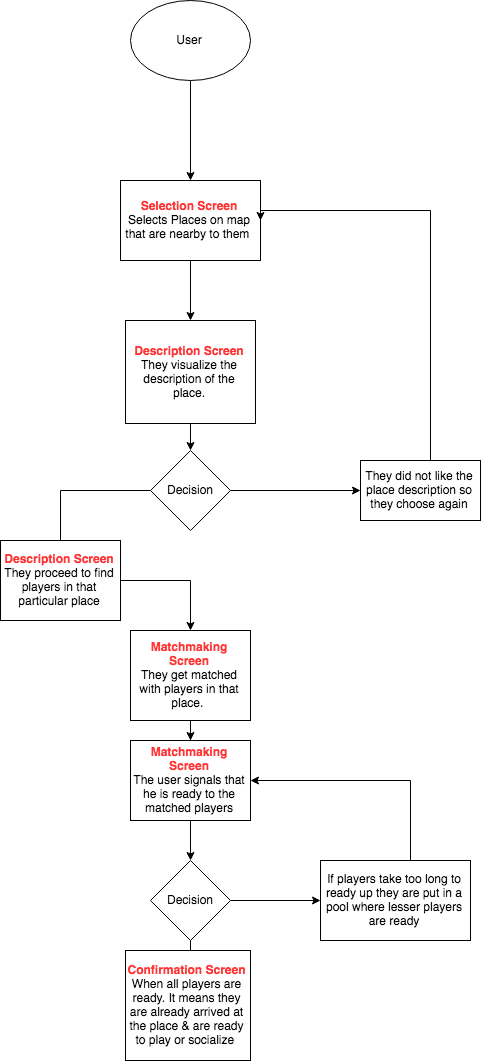

The diagram above was exported from draw.io. Its source (the exported page's mxGraphModel, read from the mxfile embedded in the PNG):
<mxGraphModel dx="1240" dy="955" grid="1" gridSize="10" guides="1" tooltips="1" connect="1" arrows="1" fold="1" page="1" pageScale="1" pageWidth="850" pageHeight="1100" math="0" shadow="0">
  <root>
    <mxCell id="0" />
    <mxCell id="1" parent="0" />
    <mxCell id="4bf5HOkJuJfMi80my6kJ-7" value="" style="edgeStyle=orthogonalEdgeStyle;rounded=0;orthogonalLoop=1;jettySize=auto;html=1;" parent="1" source="4bf5HOkJuJfMi80my6kJ-1" target="4bf5HOkJuJfMi80my6kJ-6" edge="1">
      <mxGeometry relative="1" as="geometry" />
    </mxCell>
    <mxCell id="4bf5HOkJuJfMi80my6kJ-1" value="&lt;font color=&quot;#ff3333&quot;&gt;&lt;b&gt;Selection Screen&lt;/b&gt;&lt;br&gt;&lt;/font&gt;Selects Places on map that are nearby to them&amp;nbsp;" style="rounded=0;whiteSpace=wrap;html=1;" parent="1" vertex="1">
      <mxGeometry x="270" y="210" width="140" height="80" as="geometry" />
    </mxCell>
    <mxCell id="4bf5HOkJuJfMi80my6kJ-10" style="edgeStyle=orthogonalEdgeStyle;rounded=0;orthogonalLoop=1;jettySize=auto;html=1;" parent="1" source="4bf5HOkJuJfMi80my6kJ-6" target="4bf5HOkJuJfMi80my6kJ-11" edge="1">
      <mxGeometry relative="1" as="geometry">
        <mxPoint x="340" y="470" as="targetPoint" />
      </mxGeometry>
    </mxCell>
    <mxCell id="4bf5HOkJuJfMi80my6kJ-6" value="&lt;b&gt;&lt;font color=&quot;#ff3333&quot;&gt;Description Screen&lt;/font&gt;&lt;/b&gt;&lt;br&gt;They visualize the description of the place." style="rounded=0;whiteSpace=wrap;html=1;" parent="1" vertex="1">
      <mxGeometry x="275" y="350" width="130" height="103" as="geometry" />
    </mxCell>
    <mxCell id="4bf5HOkJuJfMi80my6kJ-5" style="edgeStyle=orthogonalEdgeStyle;rounded=0;orthogonalLoop=1;jettySize=auto;html=1;entryX=0.5;entryY=0;entryDx=0;entryDy=0;" parent="1" source="4bf5HOkJuJfMi80my6kJ-2" target="4bf5HOkJuJfMi80my6kJ-1" edge="1">
      <mxGeometry relative="1" as="geometry" />
    </mxCell>
    <mxCell id="4bf5HOkJuJfMi80my6kJ-2" value="User" style="ellipse;whiteSpace=wrap;html=1;" parent="1" vertex="1">
      <mxGeometry x="280" y="30" width="120" height="80" as="geometry" />
    </mxCell>
    <mxCell id="4bf5HOkJuJfMi80my6kJ-12" style="edgeStyle=orthogonalEdgeStyle;rounded=0;orthogonalLoop=1;jettySize=auto;html=1;" parent="1" source="4bf5HOkJuJfMi80my6kJ-11" edge="1">
      <mxGeometry relative="1" as="geometry">
        <mxPoint x="210" y="630" as="targetPoint" />
      </mxGeometry>
    </mxCell>
    <mxCell id="4bf5HOkJuJfMi80my6kJ-15" style="edgeStyle=orthogonalEdgeStyle;rounded=0;orthogonalLoop=1;jettySize=auto;html=1;entryX=0;entryY=0.5;entryDx=0;entryDy=0;" parent="1" source="4bf5HOkJuJfMi80my6kJ-11" target="4bf5HOkJuJfMi80my6kJ-14" edge="1">
      <mxGeometry relative="1" as="geometry" />
    </mxCell>
    <mxCell id="4bf5HOkJuJfMi80my6kJ-11" value="Decision" style="rhombus;whiteSpace=wrap;html=1;" parent="1" vertex="1">
      <mxGeometry x="300" y="480" width="80" height="80" as="geometry" />
    </mxCell>
    <mxCell id="4bf5HOkJuJfMi80my6kJ-16" style="edgeStyle=orthogonalEdgeStyle;rounded=0;orthogonalLoop=1;jettySize=auto;html=1;entryX=1;entryY=0.5;entryDx=0;entryDy=0;" parent="1" source="4bf5HOkJuJfMi80my6kJ-14" target="4bf5HOkJuJfMi80my6kJ-1" edge="1">
      <mxGeometry relative="1" as="geometry">
        <mxPoint x="570" y="240" as="targetPoint" />
        <Array as="points">
          <mxPoint x="580" y="240" />
        </Array>
      </mxGeometry>
    </mxCell>
    <mxCell id="4bf5HOkJuJfMi80my6kJ-14" value="They did not like the place description so they choose again" style="rounded=0;whiteSpace=wrap;html=1;" parent="1" vertex="1">
      <mxGeometry x="510" y="490" width="120" height="60" as="geometry" />
    </mxCell>
    <mxCell id="4bf5HOkJuJfMi80my6kJ-21" style="edgeStyle=orthogonalEdgeStyle;rounded=0;orthogonalLoop=1;jettySize=auto;html=1;" parent="1" source="4bf5HOkJuJfMi80my6kJ-18" target="4bf5HOkJuJfMi80my6kJ-20" edge="1">
      <mxGeometry relative="1" as="geometry" />
    </mxCell>
    <mxCell id="4bf5HOkJuJfMi80my6kJ-18" value="&lt;b&gt;&lt;font color=&quot;#ff3333&quot;&gt;Description Screen&lt;/font&gt;&lt;br&gt;&lt;/b&gt;They proceed to find players in that particular place" style="rounded=0;whiteSpace=wrap;html=1;" parent="1" vertex="1">
      <mxGeometry x="150" y="570" width="120" height="80" as="geometry" />
    </mxCell>
    <mxCell id="4bf5HOkJuJfMi80my6kJ-25" value="" style="edgeStyle=orthogonalEdgeStyle;rounded=0;orthogonalLoop=1;jettySize=auto;html=1;" parent="1" source="4bf5HOkJuJfMi80my6kJ-20" target="4bf5HOkJuJfMi80my6kJ-24" edge="1">
      <mxGeometry relative="1" as="geometry" />
    </mxCell>
    <mxCell id="4bf5HOkJuJfMi80my6kJ-20" value="&lt;b&gt;&lt;font color=&quot;#ff3333&quot;&gt;Matchmaking Screen&lt;/font&gt;&lt;br&gt;&lt;/b&gt;They get matched with players in that place.&amp;nbsp;" style="rounded=0;whiteSpace=wrap;html=1;" parent="1" vertex="1">
      <mxGeometry x="280" y="660" width="120" height="90" as="geometry" />
    </mxCell>
    <mxCell id="4bf5HOkJuJfMi80my6kJ-29" style="edgeStyle=orthogonalEdgeStyle;rounded=0;orthogonalLoop=1;jettySize=auto;html=1;entryX=0.5;entryY=0;entryDx=0;entryDy=0;" parent="1" source="4bf5HOkJuJfMi80my6kJ-24" target="4bf5HOkJuJfMi80my6kJ-28" edge="1">
      <mxGeometry relative="1" as="geometry" />
    </mxCell>
    <mxCell id="4bf5HOkJuJfMi80my6kJ-24" value="&lt;b&gt;&lt;font color=&quot;#ff3333&quot;&gt;Matchmaking Screen&lt;/font&gt;&lt;br&gt;&lt;/b&gt;The user signals that he is ready to the matched players" style="rounded=0;whiteSpace=wrap;html=1;" parent="1" vertex="1">
      <mxGeometry x="280" y="770" width="120" height="80" as="geometry" />
    </mxCell>
    <mxCell id="4bf5HOkJuJfMi80my6kJ-43" style="edgeStyle=orthogonalEdgeStyle;rounded=0;orthogonalLoop=1;jettySize=auto;html=1;" parent="1" source="4bf5HOkJuJfMi80my6kJ-28" target="4bf5HOkJuJfMi80my6kJ-31" edge="1">
      <mxGeometry relative="1" as="geometry" />
    </mxCell>
    <mxCell id="4bf5HOkJuJfMi80my6kJ-46" style="edgeStyle=orthogonalEdgeStyle;rounded=0;orthogonalLoop=1;jettySize=auto;html=1;" parent="1" source="4bf5HOkJuJfMi80my6kJ-28" target="4bf5HOkJuJfMi80my6kJ-39" edge="1">
      <mxGeometry relative="1" as="geometry" />
    </mxCell>
    <mxCell id="4bf5HOkJuJfMi80my6kJ-28" value="Decision" style="rhombus;whiteSpace=wrap;html=1;" parent="1" vertex="1">
      <mxGeometry x="300" y="890" width="80" height="80" as="geometry" />
    </mxCell>
    <mxCell id="4bf5HOkJuJfMi80my6kJ-47" style="edgeStyle=orthogonalEdgeStyle;rounded=0;orthogonalLoop=1;jettySize=auto;html=1;entryX=1;entryY=0.5;entryDx=0;entryDy=0;" parent="1" source="4bf5HOkJuJfMi80my6kJ-31" target="4bf5HOkJuJfMi80my6kJ-24" edge="1">
      <mxGeometry relative="1" as="geometry">
        <Array as="points">
          <mxPoint x="560" y="810" />
        </Array>
      </mxGeometry>
    </mxCell>
    <mxCell id="4bf5HOkJuJfMi80my6kJ-31" value="If players take too long to ready up they are put in a pool where lesser players are ready" style="rounded=0;whiteSpace=wrap;html=1;" parent="1" vertex="1">
      <mxGeometry x="470" y="890" width="150" height="80" as="geometry" />
    </mxCell>
    <mxCell id="4bf5HOkJuJfMi80my6kJ-39" value="&lt;b&gt;&lt;font color=&quot;#ff3333&quot;&gt;Confirmation Screen&lt;/font&gt;&lt;br&gt;&lt;/b&gt;When all players are ready. It means they are already arrived at the place &amp;amp; are ready to play or socialize&amp;nbsp;" style="rounded=0;whiteSpace=wrap;html=1;" parent="1" vertex="1">
      <mxGeometry x="275" y="980" width="125" height="110" as="geometry" />
    </mxCell>
  </root>
</mxGraphModel>